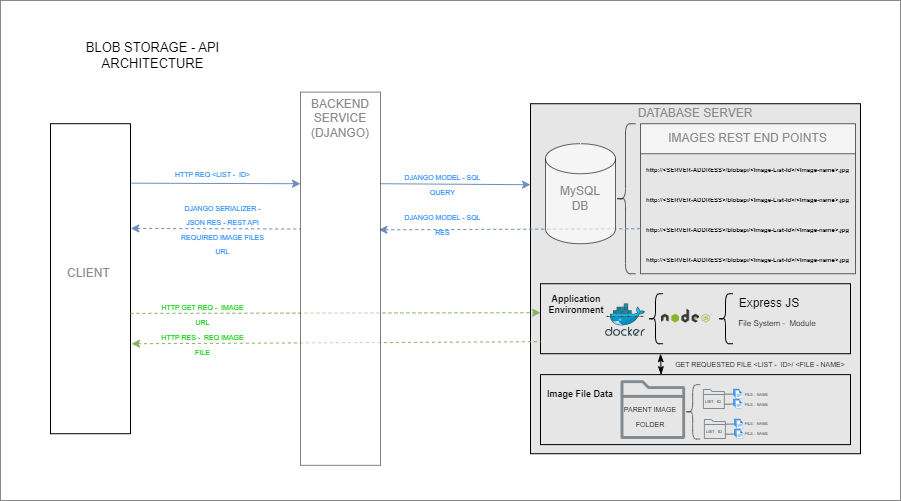

The diagram above was exported from draw.io. Its source (the exported page's mxGraphModel, read from the mxfile embedded in the PNG):
<mxGraphModel dx="819" dy="478" grid="1" gridSize="10" guides="1" tooltips="1" connect="1" arrows="1" fold="1" page="1" pageScale="1" pageWidth="1100" pageHeight="850" math="0" shadow="0">
  <root>
    <mxCell id="0" />
    <mxCell id="1" parent="0" />
    <mxCell id="7jY4-y4o5QIDJCkeURGV-31" value="" style="rounded=0;whiteSpace=wrap;html=1;strokeWidth=0.3;fillColor=default;" parent="1" vertex="1">
      <mxGeometry x="90" y="520" width="900" height="500" as="geometry" />
    </mxCell>
    <mxCell id="aelSXEBL-M-IWj_wNEZs-38" value="" style="rounded=0;whiteSpace=wrap;html=1;fillColor=#E6E6E6;" parent="1" vertex="1">
      <mxGeometry x="620" y="623.22" width="330" height="350" as="geometry" />
    </mxCell>
    <mxCell id="aelSXEBL-M-IWj_wNEZs-30" value="&lt;font color=&quot;#8a8a8a&quot;&gt;IMAGES REST END POINTS&lt;/font&gt;" style="swimlane;fontStyle=0;childLayout=stackLayout;horizontal=1;startSize=30;horizontalStack=0;resizeParent=1;resizeParentMax=0;resizeLast=0;collapsible=1;marginBottom=0;whiteSpace=wrap;html=1;opacity=60;" parent="1" vertex="1">
      <mxGeometry x="730" y="643.22" width="215" height="150" as="geometry" />
    </mxCell>
    <mxCell id="aelSXEBL-M-IWj_wNEZs-31" value="&lt;font style=&quot;font-size: 6px;&quot;&gt;http://&amp;lt;SERVER-ADDRESS&amp;gt;/blobapi/&amp;lt;Image-List-Id&amp;gt;/&amp;lt;Image-name&amp;gt;.jpg&lt;/font&gt;" style="text;strokeColor=none;fillColor=none;align=left;verticalAlign=middle;spacingLeft=4;spacingRight=4;overflow=hidden;points=[[0,0.5],[1,0.5]];portConstraint=eastwest;rotatable=0;whiteSpace=wrap;html=1;opacity=60;fontStyle=1" parent="aelSXEBL-M-IWj_wNEZs-30" vertex="1">
      <mxGeometry y="30" width="215" height="30" as="geometry" />
    </mxCell>
    <mxCell id="zjk5rPB_jmxL2b9r8gnv-1" value="&lt;font style=&quot;font-size: 6px;&quot;&gt;http://&amp;lt;SERVER-ADDRESS&amp;gt;/blobapi/&amp;lt;Image-List-Id&amp;gt;/&amp;lt;Image-name&amp;gt;.jpg&lt;/font&gt;" style="text;strokeColor=none;fillColor=none;align=left;verticalAlign=middle;spacingLeft=4;spacingRight=4;overflow=hidden;points=[[0,0.5],[1,0.5]];portConstraint=eastwest;rotatable=0;whiteSpace=wrap;html=1;opacity=60;fontStyle=1" parent="aelSXEBL-M-IWj_wNEZs-30" vertex="1">
      <mxGeometry y="60" width="215" height="30" as="geometry" />
    </mxCell>
    <mxCell id="zjk5rPB_jmxL2b9r8gnv-3" value="&lt;font style=&quot;font-size: 6px;&quot;&gt;http://&amp;lt;SERVER-ADDRESS&amp;gt;/blobapi/&amp;lt;Image-List-Id&amp;gt;/&amp;lt;Image-name&amp;gt;.jpg&lt;/font&gt;" style="text;strokeColor=none;fillColor=none;align=left;verticalAlign=middle;spacingLeft=4;spacingRight=4;overflow=hidden;points=[[0,0.5],[1,0.5]];portConstraint=eastwest;rotatable=0;whiteSpace=wrap;html=1;opacity=60;fontStyle=1" parent="aelSXEBL-M-IWj_wNEZs-30" vertex="1">
      <mxGeometry y="90" width="215" height="30" as="geometry" />
    </mxCell>
    <mxCell id="zjk5rPB_jmxL2b9r8gnv-2" value="&lt;font style=&quot;font-size: 6px;&quot;&gt;http://&amp;lt;SERVER-ADDRESS&amp;gt;/blobapi/&amp;lt;Image-List-Id&amp;gt;/&amp;lt;Image-name&amp;gt;.jpg&lt;/font&gt;" style="text;strokeColor=none;fillColor=none;align=left;verticalAlign=middle;spacingLeft=4;spacingRight=4;overflow=hidden;points=[[0,0.5],[1,0.5]];portConstraint=eastwest;rotatable=0;whiteSpace=wrap;html=1;opacity=60;fontStyle=1" parent="aelSXEBL-M-IWj_wNEZs-30" vertex="1">
      <mxGeometry y="120" width="215" height="30" as="geometry" />
    </mxCell>
    <mxCell id="aelSXEBL-M-IWj_wNEZs-34" value="" style="shape=curlyBracket;whiteSpace=wrap;html=1;rounded=1;labelPosition=left;verticalLabelPosition=middle;align=right;verticalAlign=middle;opacity=60;" parent="1" vertex="1">
      <mxGeometry x="705" y="643.22" width="20" height="150" as="geometry" />
    </mxCell>
    <mxCell id="aelSXEBL-M-IWj_wNEZs-40" value="" style="rounded=0;whiteSpace=wrap;html=1;fillColor=none;" parent="1" vertex="1">
      <mxGeometry x="630" y="803.22" width="310" height="70" as="geometry" />
    </mxCell>
    <mxCell id="aelSXEBL-M-IWj_wNEZs-41" value="" style="sketch=0;outlineConnect=0;fontColor=#232F3E;gradientColor=none;fillColor=#232F3D;strokeColor=none;dashed=0;verticalLabelPosition=bottom;verticalAlign=top;align=center;html=1;fontSize=12;fontStyle=0;aspect=fixed;pointerEvents=1;shape=mxgraph.aws4.folder;strokeWidth=2;opacity=50;" parent="1" vertex="1">
      <mxGeometry x="710" y="899.69" width="64.65" height="58.85" as="geometry" />
    </mxCell>
    <mxCell id="aelSXEBL-M-IWj_wNEZs-74" value="" style="rounded=0;whiteSpace=wrap;html=1;fillColor=none;" parent="1" vertex="1">
      <mxGeometry x="630" y="894.12" width="310" height="70" as="geometry" />
    </mxCell>
    <mxCell id="zjk5rPB_jmxL2b9r8gnv-7" value="" style="shape=curlyBracket;whiteSpace=wrap;html=1;rounded=1;labelPosition=left;verticalLabelPosition=middle;align=right;verticalAlign=middle;" parent="1" vertex="1">
      <mxGeometry x="737.5" y="813.22" width="15" height="50" as="geometry" />
    </mxCell>
    <mxCell id="zjk5rPB_jmxL2b9r8gnv-8" value="" style="shape=image;aspect=fixed;image=data:image/png,(base64 omitted: 19248 chars);clipPath=inset(25.45% 11.33% 34.43% 10.67%);" parent="1" vertex="1">
      <mxGeometry x="750" y="828.22" width="52.39" height="15" as="geometry" />
    </mxCell>
    <mxCell id="zjk5rPB_jmxL2b9r8gnv-10" value="Express JS" style="text;html=1;strokeColor=none;fillColor=none;align=center;verticalAlign=middle;whiteSpace=wrap;rounded=0;" parent="1" vertex="1">
      <mxGeometry x="822.5" y="813.22" width="72" height="20" as="geometry" />
    </mxCell>
    <mxCell id="zjk5rPB_jmxL2b9r8gnv-11" value="" style="shape=curlyBracket;whiteSpace=wrap;html=1;rounded=1;labelPosition=left;verticalLabelPosition=middle;align=right;verticalAlign=middle;" parent="1" vertex="1">
      <mxGeometry x="807.5" y="813.22" width="15" height="50" as="geometry" />
    </mxCell>
    <mxCell id="zjk5rPB_jmxL2b9r8gnv-12" value="File System -&amp;nbsp; Module" style="text;html=1;strokeColor=none;fillColor=none;align=center;verticalAlign=middle;whiteSpace=wrap;rounded=0;fontSize=8;" parent="1" vertex="1">
      <mxGeometry x="822.5" y="833.22" width="87.5" height="20" as="geometry" />
    </mxCell>
    <mxCell id="zjk5rPB_jmxL2b9r8gnv-18" value="Application&lt;br style=&quot;font-size: 9px;&quot;&gt;Environment" style="text;html=1;strokeColor=none;fillColor=none;align=center;verticalAlign=middle;whiteSpace=wrap;rounded=0;fontSize=9;spacingLeft=2;spacingTop=2;fontStyle=1" parent="1" vertex="1">
      <mxGeometry x="640" y="813.22" width="50" height="20" as="geometry" />
    </mxCell>
    <mxCell id="zjk5rPB_jmxL2b9r8gnv-19" value="Image File Data" style="text;html=1;strokeColor=none;fillColor=none;align=center;verticalAlign=middle;whiteSpace=wrap;rounded=0;fontSize=9;fontStyle=1" parent="1" vertex="1">
      <mxGeometry x="630" y="904.12" width="80" height="20" as="geometry" />
    </mxCell>
    <mxCell id="zjk5rPB_jmxL2b9r8gnv-46" value="" style="sketch=0;outlineConnect=0;fontColor=#232F3E;gradientColor=none;fillColor=#232F3D;strokeColor=none;dashed=0;verticalLabelPosition=bottom;verticalAlign=top;align=center;html=1;fontSize=12;fontStyle=0;aspect=fixed;pointerEvents=1;shape=mxgraph.aws4.folder;strokeWidth=2;opacity=50;" parent="1" vertex="1">
      <mxGeometry x="792.3900000000001" y="908.54" width="21.98" height="20" as="geometry" />
    </mxCell>
    <mxCell id="zjk5rPB_jmxL2b9r8gnv-51" value="" style="endArrow=none;html=1;rounded=0;opacity=50;" parent="1" edge="1">
      <mxGeometry width="50" height="50" relative="1" as="geometry">
        <mxPoint x="823.08" y="913.54" as="sourcePoint" />
        <mxPoint x="814.37" y="913.7" as="targetPoint" />
      </mxGeometry>
    </mxCell>
    <mxCell id="zjk5rPB_jmxL2b9r8gnv-52" value="" style="endArrow=none;html=1;rounded=0;opacity=50;" parent="1" edge="1">
      <mxGeometry width="50" height="50" relative="1" as="geometry">
        <mxPoint x="823.08" y="923.54" as="sourcePoint" />
        <mxPoint x="814.37" y="923.7" as="targetPoint" />
      </mxGeometry>
    </mxCell>
    <mxCell id="zjk5rPB_jmxL2b9r8gnv-53" value="" style="image;aspect=fixed;html=1;points=[];align=center;fontSize=12;image=img/lib/azure2/general/Files.svg;" parent="1" vertex="1">
      <mxGeometry x="823.08" y="908.54" width="9.15" height="10" as="geometry" />
    </mxCell>
    <mxCell id="zjk5rPB_jmxL2b9r8gnv-54" value="" style="image;aspect=fixed;html=1;points=[];align=center;fontSize=12;image=img/lib/azure2/general/Files.svg;" parent="1" vertex="1">
      <mxGeometry x="823.08" y="918.54" width="9.15" height="10" as="geometry" />
    </mxCell>
    <mxCell id="zjk5rPB_jmxL2b9r8gnv-55" value="" style="sketch=0;outlineConnect=0;fontColor=#232F3E;gradientColor=none;fillColor=#232F3D;strokeColor=none;dashed=0;verticalLabelPosition=bottom;verticalAlign=top;align=center;html=1;fontSize=12;fontStyle=0;aspect=fixed;pointerEvents=1;shape=mxgraph.aws4.folder;strokeWidth=2;opacity=50;" parent="1" vertex="1">
      <mxGeometry x="793.3500000000001" y="938.54" width="21.98" height="20" as="geometry" />
    </mxCell>
    <mxCell id="zjk5rPB_jmxL2b9r8gnv-56" value="" style="endArrow=none;html=1;rounded=0;opacity=50;" parent="1" edge="1">
      <mxGeometry width="50" height="50" relative="1" as="geometry">
        <mxPoint x="824.0400000000001" y="943.54" as="sourcePoint" />
        <mxPoint x="815.33" y="943.7" as="targetPoint" />
      </mxGeometry>
    </mxCell>
    <mxCell id="zjk5rPB_jmxL2b9r8gnv-57" value="" style="endArrow=none;html=1;rounded=0;opacity=50;" parent="1" edge="1">
      <mxGeometry width="50" height="50" relative="1" as="geometry">
        <mxPoint x="824.0400000000001" y="953.54" as="sourcePoint" />
        <mxPoint x="815.33" y="953.7" as="targetPoint" />
      </mxGeometry>
    </mxCell>
    <mxCell id="zjk5rPB_jmxL2b9r8gnv-58" value="" style="image;aspect=fixed;html=1;points=[];align=center;fontSize=12;image=img/lib/azure2/general/Files.svg;" parent="1" vertex="1">
      <mxGeometry x="824.0400000000001" y="938.54" width="9.15" height="10" as="geometry" />
    </mxCell>
    <mxCell id="zjk5rPB_jmxL2b9r8gnv-59" value="" style="image;aspect=fixed;html=1;points=[];align=center;fontSize=12;image=img/lib/azure2/general/Files.svg;" parent="1" vertex="1">
      <mxGeometry x="824.0400000000001" y="948.54" width="9.15" height="10" as="geometry" />
    </mxCell>
    <mxCell id="zjk5rPB_jmxL2b9r8gnv-60" value="" style="shape=curlyBracket;whiteSpace=wrap;html=1;rounded=1;labelPosition=left;verticalLabelPosition=middle;align=right;verticalAlign=middle;opacity=50;" parent="1" vertex="1">
      <mxGeometry x="774.65" y="904.1200000000001" width="15" height="54.42" as="geometry" />
    </mxCell>
    <mxCell id="zjk5rPB_jmxL2b9r8gnv-61" value="&lt;font style=&quot;font-size: 7px;&quot;&gt;PARENT IMAGE FOLDER&lt;/font&gt;" style="text;html=1;strokeColor=none;fillColor=none;align=center;verticalAlign=middle;whiteSpace=wrap;rounded=0;" parent="1" vertex="1">
      <mxGeometry x="710" y="921.3299999999999" width="60" height="27.21" as="geometry" />
    </mxCell>
    <mxCell id="zjk5rPB_jmxL2b9r8gnv-62" value="&lt;font style=&quot;font-size: 4px;&quot;&gt;LIST - ID&lt;/font&gt;" style="text;html=1;strokeColor=none;fillColor=none;align=center;verticalAlign=middle;whiteSpace=wrap;rounded=0;fontSize=4;spacing=0;" parent="1" vertex="1">
      <mxGeometry x="794.19" y="918.54" width="18.38" height="7.09" as="geometry" />
    </mxCell>
    <mxCell id="zjk5rPB_jmxL2b9r8gnv-63" value="&lt;font style=&quot;font-size: 4px;&quot;&gt;LIST - ID&lt;/font&gt;" style="text;html=1;strokeColor=none;fillColor=none;align=center;verticalAlign=middle;whiteSpace=wrap;rounded=0;fontSize=4;spacing=0;" parent="1" vertex="1">
      <mxGeometry x="795.1500000000001" y="948.54" width="18.38" height="7.09" as="geometry" />
    </mxCell>
    <mxCell id="zjk5rPB_jmxL2b9r8gnv-64" value="&lt;font style=&quot;font-size: 4px;&quot;&gt;FILE - NAME&lt;/font&gt;" style="text;html=1;strokeColor=none;fillColor=none;align=center;verticalAlign=middle;whiteSpace=wrap;rounded=0;fontSize=4;spacing=0;" parent="1" vertex="1">
      <mxGeometry x="833.19" y="911.45" width="26.81" height="7.09" as="geometry" />
    </mxCell>
    <mxCell id="zjk5rPB_jmxL2b9r8gnv-66" value="&lt;font style=&quot;font-size: 4px;&quot;&gt;FILE - NAME&lt;/font&gt;" style="text;html=1;strokeColor=none;fillColor=none;align=center;verticalAlign=middle;whiteSpace=wrap;rounded=0;fontSize=4;spacing=0;" parent="1" vertex="1">
      <mxGeometry x="833.19" y="921.45" width="26.81" height="7.09" as="geometry" />
    </mxCell>
    <mxCell id="zjk5rPB_jmxL2b9r8gnv-67" value="&lt;font style=&quot;font-size: 4px;&quot;&gt;FILE - NAME&lt;/font&gt;" style="text;html=1;strokeColor=none;fillColor=none;align=center;verticalAlign=middle;whiteSpace=wrap;rounded=0;fontSize=4;spacing=0;" parent="1" vertex="1">
      <mxGeometry x="833.19" y="939.99" width="26.81" height="7.09" as="geometry" />
    </mxCell>
    <mxCell id="zjk5rPB_jmxL2b9r8gnv-68" value="&lt;font style=&quot;font-size: 4px;&quot;&gt;FILE - NAME&lt;/font&gt;" style="text;html=1;strokeColor=none;fillColor=none;align=center;verticalAlign=middle;whiteSpace=wrap;rounded=0;fontSize=4;spacing=0;" parent="1" vertex="1">
      <mxGeometry x="833.19" y="949.99" width="26.81" height="7.09" as="geometry" />
    </mxCell>
    <mxCell id="7jY4-y4o5QIDJCkeURGV-10" value="" style="endArrow=classicThin;startArrow=classicThin;html=1;rounded=0;entryX=0.502;entryY=0.001;entryDx=0;entryDy=0;entryPerimeter=0;exitX=0.5;exitY=1;exitDx=0;exitDy=0;startFill=1;endFill=1;" parent="1" edge="1">
      <mxGeometry width="50" height="50" relative="1" as="geometry">
        <mxPoint x="750" y="873.22" as="sourcePoint" />
        <mxPoint x="750.62" y="894.1899999999999" as="targetPoint" />
      </mxGeometry>
    </mxCell>
    <mxCell id="7jY4-y4o5QIDJCkeURGV-11" value="&lt;font color=&quot;#8a8a8a&quot;&gt;DATABASE SERVER&lt;/font&gt;" style="text;html=1;strokeColor=none;fillColor=none;align=center;verticalAlign=middle;whiteSpace=wrap;rounded=0;" parent="1" vertex="1">
      <mxGeometry x="630" y="623.22" width="310" height="20" as="geometry" />
    </mxCell>
    <mxCell id="7jY4-y4o5QIDJCkeURGV-32" value="&lt;font style=&quot;font-size: 13px;&quot;&gt;BLOB STORAGE - API ARCHITECTURE&lt;/font&gt;" style="text;html=1;strokeColor=none;fillColor=none;align=center;verticalAlign=middle;whiteSpace=wrap;rounded=0;fontSize=13;fontColor=#000000;" parent="1" vertex="1">
      <mxGeometry x="170" y="560" width="145" height="30" as="geometry" />
    </mxCell>
    <mxCell id="8mhnFfpFF5hKcWUQNVFe-1" value="&lt;font style=&quot;font-size: 7px;&quot;&gt;GET REQUESTED FILE &amp;lt;LIST -&amp;nbsp; ID&amp;gt;/ &amp;lt;FILE - NAME&amp;gt;&lt;/font&gt;" style="text;html=1;strokeColor=none;fillColor=none;align=center;verticalAlign=middle;whiteSpace=wrap;rounded=0;" parent="1" vertex="1">
      <mxGeometry x="760" y="873.22" width="180" height="20" as="geometry" />
    </mxCell>
    <mxCell id="XYw-41lHly9hpqfkclK7-2" value="" style="image;sketch=0;aspect=fixed;html=1;points=[];align=center;fontSize=12;image=img/lib/mscae/Docker.svg;" parent="1" vertex="1">
      <mxGeometry x="695" y="823.22" width="40" height="32.8" as="geometry" />
    </mxCell>
    <mxCell id="PKr_f1fYw1PZ4kU7U-rF-97" value="" style="rounded=0;whiteSpace=wrap;html=1;" parent="1" vertex="1">
      <mxGeometry x="140" y="643.22" width="80" height="310" as="geometry" />
    </mxCell>
    <mxCell id="PKr_f1fYw1PZ4kU7U-rF-98" value="CLIENT&amp;nbsp;" style="text;html=1;strokeColor=none;fillColor=none;align=center;verticalAlign=middle;whiteSpace=wrap;rounded=0;fontColor=#8A8A8A;" parent="1" vertex="1">
      <mxGeometry x="150" y="653.22" width="60" height="280" as="geometry" />
    </mxCell>
    <mxCell id="PKr_f1fYw1PZ4kU7U-rF-99" value="" style="endArrow=classic;startArrow=none;html=1;rounded=0;entryX=0.002;entryY=0.096;entryDx=0;entryDy=0;entryPerimeter=0;exitX=1.013;exitY=0.095;exitDx=0;exitDy=0;exitPerimeter=0;startFill=0;fillColor=#dae8fc;strokeColor=#6c8ebf;" parent="1" edge="1">
      <mxGeometry width="50" height="50" relative="1" as="geometry">
        <mxPoint x="221.0400000000002" y="702.6700000000001" as="sourcePoint" />
        <mxPoint x="390" y="703.22" as="targetPoint" />
      </mxGeometry>
    </mxCell>
    <mxCell id="PKr_f1fYw1PZ4kU7U-rF-100" value="" style="endArrow=none;startArrow=classic;html=1;rounded=0;startFill=1;exitX=1.002;exitY=0.226;exitDx=0;exitDy=0;exitPerimeter=0;entryX=-0.002;entryY=0.228;entryDx=0;entryDy=0;entryPerimeter=0;endFill=0;dashed=1;fillColor=#dae8fc;strokeColor=#6c8ebf;" parent="1" edge="1">
      <mxGeometry width="50" height="50" relative="1" as="geometry">
        <mxPoint x="220.32000000000008" y="747.9100000000002" as="sourcePoint" />
        <mxPoint x="390" y="748.5300000000001" as="targetPoint" />
      </mxGeometry>
    </mxCell>
    <mxCell id="PKr_f1fYw1PZ4kU7U-rF-101" value="&lt;font style=&quot;font-size: 7px;&quot;&gt;HTTP REQ &amp;lt;LIST -&amp;nbsp; ID&amp;gt;&lt;/font&gt;" style="text;html=1;strokeColor=none;fillColor=none;align=center;verticalAlign=middle;whiteSpace=wrap;rounded=0;fontColor=#2088FF;" parent="1" vertex="1">
      <mxGeometry x="260" y="683.22" width="85" height="20" as="geometry" />
    </mxCell>
    <mxCell id="PKr_f1fYw1PZ4kU7U-rF-102" value="&lt;span style=&quot;font-size: 7px;&quot;&gt;DJANGO SERIALIZER - JSON RES - REST API&lt;br&gt;REQUIRED IMAGE FILES URL&lt;br&gt;&lt;/span&gt;" style="text;html=1;strokeColor=none;fillColor=none;align=center;verticalAlign=middle;whiteSpace=wrap;rounded=0;fontColor=#2088FF;" parent="1" vertex="1">
      <mxGeometry x="270" y="723.22" width="85" height="50" as="geometry" />
    </mxCell>
    <mxCell id="PKr_f1fYw1PZ4kU7U-rF-103" value="&lt;span style=&quot;font-size: 7px;&quot;&gt;HTTP GET REQ -&amp;nbsp; IMAGE URL&lt;/span&gt;" style="text;html=1;strokeColor=none;fillColor=none;align=center;verticalAlign=middle;whiteSpace=wrap;rounded=0;fontColor=#00CC00;" parent="1" vertex="1">
      <mxGeometry x="250" y="823.22" width="85" height="20" as="geometry" />
    </mxCell>
    <mxCell id="PKr_f1fYw1PZ4kU7U-rF-104" value="&lt;span style=&quot;font-size: 7px;&quot;&gt;HTTP RES -&amp;nbsp; REQ IMAGE FILE&lt;/span&gt;" style="text;html=1;strokeColor=none;fillColor=none;align=center;verticalAlign=middle;whiteSpace=wrap;rounded=0;fontColor=#00CC00;" parent="1" vertex="1">
      <mxGeometry x="250" y="853.22" width="85" height="20" as="geometry" />
    </mxCell>
    <mxCell id="PKr_f1fYw1PZ4kU7U-rF-107" value="" style="endArrow=classic;startArrow=none;html=1;rounded=0;exitX=0.999;exitY=0.515;exitDx=0;exitDy=0;exitPerimeter=0;endFill=1;startFill=0;dashed=1;fillColor=#d5e8d4;strokeColor=#82b366;" parent="1" edge="1">
      <mxGeometry width="50" height="50" relative="1" as="geometry">
        <mxPoint x="219.92000000000007" y="832.8699999999999" as="sourcePoint" />
        <mxPoint x="630" y="832.22" as="targetPoint" />
      </mxGeometry>
    </mxCell>
    <mxCell id="PKr_f1fYw1PZ4kU7U-rF-108" value="" style="endArrow=none;startArrow=classic;html=1;rounded=0;endFill=0;startFill=1;dashed=1;exitX=1.013;exitY=0.613;exitDx=0;exitDy=0;exitPerimeter=0;fillColor=#d5e8d4;strokeColor=#82b366;fontColor=#00CC00;" parent="1" edge="1">
      <mxGeometry width="50" height="50" relative="1" as="geometry">
        <mxPoint x="221.03999999999996" y="863.25" as="sourcePoint" />
        <mxPoint x="630" y="861.22" as="targetPoint" />
      </mxGeometry>
    </mxCell>
    <mxCell id="AeqsBWq3BnZVuSkxbsb--1" value="" style="endArrow=classic;startArrow=none;html=1;rounded=0;exitX=1.013;exitY=0.095;exitDx=0;exitDy=0;exitPerimeter=0;startFill=0;fillColor=#dae8fc;strokeColor=#6c8ebf;" parent="1" edge="1">
      <mxGeometry width="50" height="50" relative="1" as="geometry">
        <mxPoint x="470" y="703.22" as="sourcePoint" />
        <mxPoint x="620" y="704.22" as="targetPoint" />
      </mxGeometry>
    </mxCell>
    <mxCell id="AeqsBWq3BnZVuSkxbsb--2" value="&lt;font style=&quot;font-size: 7px;&quot;&gt;DJANGO MODEL - SQL QUERY&lt;/font&gt;" style="text;html=1;strokeColor=none;fillColor=none;align=center;verticalAlign=middle;whiteSpace=wrap;rounded=0;fontColor=#2088FF;" parent="1" vertex="1">
      <mxGeometry x="490" y="683.22" width="85" height="40" as="geometry" />
    </mxCell>
    <mxCell id="AeqsBWq3BnZVuSkxbsb--4" value="" style="endArrow=none;startArrow=classic;html=1;rounded=0;startFill=1;exitX=0.98;exitY=0.369;exitDx=0;exitDy=0;exitPerimeter=0;entryX=0;entryY=0.5;entryDx=0;entryDy=0;endFill=0;dashed=1;fillColor=#dae8fc;strokeColor=#6c8ebf;" parent="1" source="PKr_f1fYw1PZ4kU7U-rF-109" target="zjk5rPB_jmxL2b9r8gnv-3" edge="1">
      <mxGeometry width="50" height="50" relative="1" as="geometry">
        <mxPoint x="470.15999999999997" y="712.88" as="sourcePoint" />
        <mxPoint x="640" y="713.5600000000001" as="targetPoint" />
      </mxGeometry>
    </mxCell>
    <mxCell id="AeqsBWq3BnZVuSkxbsb--5" value="&lt;font style=&quot;font-size: 7px;&quot;&gt;DJANGO MODEL - SQL RES&lt;/font&gt;" style="text;html=1;strokeColor=none;fillColor=none;align=center;verticalAlign=middle;whiteSpace=wrap;rounded=0;fontColor=#2088FF;" parent="1" vertex="1">
      <mxGeometry x="490" y="723.22" width="85" height="40" as="geometry" />
    </mxCell>
    <mxCell id="aelSXEBL-M-IWj_wNEZs-29" value="" style="shape=cylinder3;whiteSpace=wrap;html=1;boundedLbl=1;backgroundOutline=1;size=15;opacity=60;" parent="1" vertex="1">
      <mxGeometry x="635" y="663.22" width="70" height="100" as="geometry" />
    </mxCell>
    <mxCell id="7jY4-y4o5QIDJCkeURGV-1" value="MySQL DB" style="text;html=1;strokeColor=none;fillColor=none;align=center;verticalAlign=middle;whiteSpace=wrap;rounded=0;fontColor=#8A8A8A;" parent="1" vertex="1">
      <mxGeometry x="640" y="703.22" width="60" height="30" as="geometry" />
    </mxCell>
    <mxCell id="PKr_f1fYw1PZ4kU7U-rF-109" value="" style="rounded=0;whiteSpace=wrap;html=1;opacity=50;" parent="1" vertex="1">
      <mxGeometry x="390" y="611.61" width="80" height="373.22" as="geometry" />
    </mxCell>
    <mxCell id="7jY4-y4o5QIDJCkeURGV-3" value="BACKEND SERVICE&lt;br&gt;(DJANGO)" style="text;html=1;strokeColor=none;fillColor=none;align=center;verticalAlign=middle;whiteSpace=wrap;rounded=0;opacity=50;fontColor=#8a8a8a;" parent="1" vertex="1">
      <mxGeometry x="400" y="623.22" width="60" height="30" as="geometry" />
    </mxCell>
  </root>
</mxGraphModel>